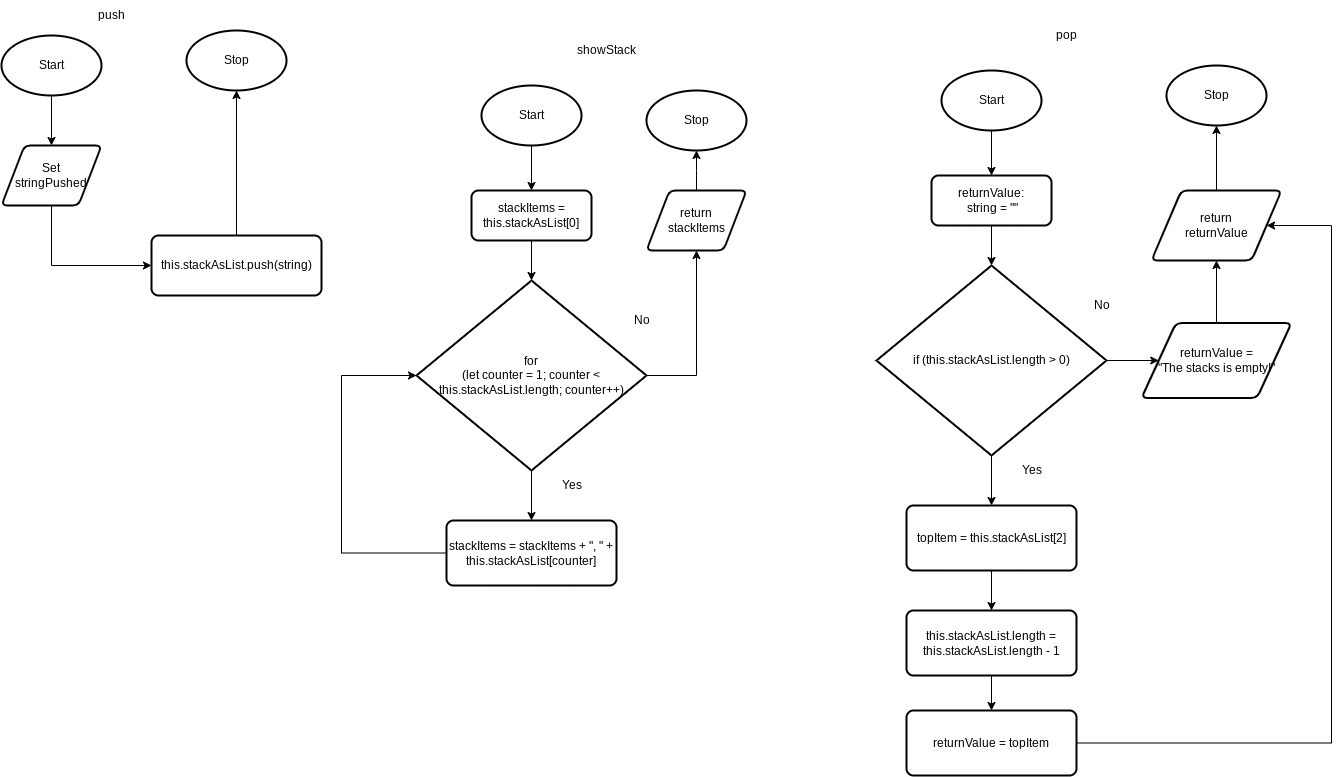

The diagram above was exported from draw.io. Its source (the exported page's mxGraphModel, read from the mxfile embedded in the PNG):
<mxGraphModel dx="1551" dy="512" grid="1" gridSize="10" guides="1" tooltips="1" connect="1" arrows="1" fold="1" page="1" pageScale="1" pageWidth="827" pageHeight="1169" math="0" shadow="0">
  <root>
    <mxCell id="0" />
    <mxCell id="1" parent="0" />
    <mxCell id="97" style="edgeStyle=none;html=1;entryX=0.5;entryY=0;entryDx=0;entryDy=0;" parent="1" source="66" target="73" edge="1">
      <mxGeometry relative="1" as="geometry" />
    </mxCell>
    <mxCell id="66" value="Start" style="strokeWidth=2;html=1;shape=mxgraph.flowchart.start_1;whiteSpace=wrap;" parent="1" vertex="1">
      <mxGeometry x="-100" y="85" width="100" height="60" as="geometry" />
    </mxCell>
    <mxCell id="67" value="Stop" style="strokeWidth=2;html=1;shape=mxgraph.flowchart.start_1;whiteSpace=wrap;" parent="1" vertex="1">
      <mxGeometry x="85" y="80" width="100" height="60" as="geometry" />
    </mxCell>
    <mxCell id="75" style="edgeStyle=none;rounded=0;html=1;entryX=0.5;entryY=1;entryDx=0;entryDy=0;entryPerimeter=0;fontSize=9;" parent="1" source="71" target="67" edge="1">
      <mxGeometry relative="1" as="geometry" />
    </mxCell>
    <mxCell id="71" value="&lt;font style=&quot;font-size: 12px;&quot;&gt;this.stackAsList.push(string)&lt;/font&gt;" style="rounded=1;whiteSpace=wrap;html=1;absoluteArcSize=1;arcSize=14;strokeWidth=2;fontSize=9;" parent="1" vertex="1">
      <mxGeometry x="50" y="285" width="170" height="60" as="geometry" />
    </mxCell>
    <mxCell id="72" value="push" style="text;html=1;align=center;verticalAlign=middle;resizable=0;points=[];autosize=1;strokeColor=none;fillColor=none;" parent="1" vertex="1">
      <mxGeometry x="-15" y="50" width="50" height="30" as="geometry" />
    </mxCell>
    <mxCell id="74" style="edgeStyle=none;rounded=0;html=1;" parent="1" source="73" target="71" edge="1">
      <mxGeometry relative="1" as="geometry">
        <Array as="points">
          <mxPoint x="-50" y="315" />
        </Array>
      </mxGeometry>
    </mxCell>
    <mxCell id="73" value="Set &lt;br&gt;stringPushed" style="shape=parallelogram;html=1;strokeWidth=2;perimeter=parallelogramPerimeter;whiteSpace=wrap;rounded=1;arcSize=12;size=0.23;" parent="1" vertex="1">
      <mxGeometry x="-100" y="195" width="100" height="60" as="geometry" />
    </mxCell>
    <mxCell id="98" style="edgeStyle=none;html=1;entryX=0.5;entryY=0;entryDx=0;entryDy=0;" parent="1" source="77" target="99" edge="1">
      <mxGeometry relative="1" as="geometry">
        <mxPoint x="430" y="235" as="targetPoint" />
      </mxGeometry>
    </mxCell>
    <mxCell id="77" value="Start" style="strokeWidth=2;html=1;shape=mxgraph.flowchart.start_1;whiteSpace=wrap;" parent="1" vertex="1">
      <mxGeometry x="380" y="135" width="100" height="60" as="geometry" />
    </mxCell>
    <mxCell id="78" value="Stop" style="strokeWidth=2;html=1;shape=mxgraph.flowchart.start_1;whiteSpace=wrap;" parent="1" vertex="1">
      <mxGeometry x="545" y="140" width="100" height="60" as="geometry" />
    </mxCell>
    <mxCell id="79" style="edgeStyle=none;html=1;entryX=0.5;entryY=0;entryDx=0;entryDy=0;fontSize=12;entryPerimeter=0;" parent="1" source="99" target="84" edge="1">
      <mxGeometry relative="1" as="geometry">
        <mxPoint x="430" y="294.9999999999999" as="sourcePoint" />
        <mxPoint x="430" y="334.9999999999999" as="targetPoint" />
      </mxGeometry>
    </mxCell>
    <mxCell id="83" value="showStack" style="text;html=1;align=center;verticalAlign=middle;resizable=0;points=[];autosize=1;strokeColor=none;fillColor=none;" parent="1" vertex="1">
      <mxGeometry x="465" y="85" width="80" height="30" as="geometry" />
    </mxCell>
    <mxCell id="87" style="edgeStyle=none;html=1;fontSize=6;" parent="1" source="84" target="86" edge="1">
      <mxGeometry relative="1" as="geometry" />
    </mxCell>
    <mxCell id="101" style="edgeStyle=elbowEdgeStyle;html=1;entryX=0.5;entryY=1;entryDx=0;entryDy=0;elbow=vertical;exitX=1;exitY=0.5;exitDx=0;exitDy=0;exitPerimeter=0;rounded=0;" parent="1" source="84" target="100" edge="1">
      <mxGeometry relative="1" as="geometry">
        <Array as="points">
          <mxPoint x="595" y="425" />
        </Array>
      </mxGeometry>
    </mxCell>
    <mxCell id="84" value="&lt;font style=&quot;font-size: 12px;&quot;&gt;for &lt;br&gt;(let counter = 1; counter &amp;lt; this.stackAsList.length; counter++)&lt;/font&gt;" style="strokeWidth=2;html=1;shape=mxgraph.flowchart.decision;whiteSpace=wrap;fontSize=6;" parent="1" vertex="1">
      <mxGeometry x="315" y="330" width="230" height="190" as="geometry" />
    </mxCell>
    <mxCell id="93" style="edgeStyle=elbowEdgeStyle;rounded=0;elbow=vertical;html=1;entryX=0;entryY=0.5;entryDx=0;entryDy=0;entryPerimeter=0;fontSize=12;" parent="1" source="86" target="84" edge="1">
      <mxGeometry relative="1" as="geometry">
        <Array as="points">
          <mxPoint x="240" y="500" />
        </Array>
      </mxGeometry>
    </mxCell>
    <mxCell id="86" value="stackItems = stackItems + &quot;, &quot; + this.stackAsList[counter]" style="rounded=1;whiteSpace=wrap;html=1;absoluteArcSize=1;arcSize=14;strokeWidth=2;fontSize=12;" parent="1" vertex="1">
      <mxGeometry x="345" y="570" width="170" height="65" as="geometry" />
    </mxCell>
    <mxCell id="90" value="Yes" style="text;html=1;align=center;verticalAlign=middle;resizable=0;points=[];autosize=1;strokeColor=none;fillColor=none;fontSize=12;" parent="1" vertex="1">
      <mxGeometry x="450" y="520" width="40" height="30" as="geometry" />
    </mxCell>
    <mxCell id="92" value="No" style="text;html=1;align=center;verticalAlign=middle;resizable=0;points=[];autosize=1;strokeColor=none;fillColor=none;fontSize=12;" parent="1" vertex="1">
      <mxGeometry x="520" y="355" width="40" height="30" as="geometry" />
    </mxCell>
    <mxCell id="99" value="stackItems = this.stackAsList[0]" style="rounded=1;whiteSpace=wrap;html=1;absoluteArcSize=1;arcSize=14;strokeWidth=2;" parent="1" vertex="1">
      <mxGeometry x="370" y="240" width="120" height="50" as="geometry" />
    </mxCell>
    <mxCell id="102" style="edgeStyle=elbowEdgeStyle;rounded=0;elbow=vertical;html=1;entryX=0.5;entryY=1;entryDx=0;entryDy=0;entryPerimeter=0;" parent="1" source="100" target="78" edge="1">
      <mxGeometry relative="1" as="geometry" />
    </mxCell>
    <mxCell id="100" value="return &lt;br&gt;stackItems" style="shape=parallelogram;html=1;strokeWidth=2;perimeter=parallelogramPerimeter;whiteSpace=wrap;rounded=1;arcSize=12;size=0.23;" parent="1" vertex="1">
      <mxGeometry x="545" y="240" width="100" height="60" as="geometry" />
    </mxCell>
    <mxCell id="103" style="edgeStyle=none;html=1;entryX=0.5;entryY=0;entryDx=0;entryDy=0;" edge="1" parent="1" source="104" target="115">
      <mxGeometry relative="1" as="geometry">
        <mxPoint x="890" y="220" as="targetPoint" />
      </mxGeometry>
    </mxCell>
    <mxCell id="104" value="Start" style="strokeWidth=2;html=1;shape=mxgraph.flowchart.start_1;whiteSpace=wrap;" vertex="1" parent="1">
      <mxGeometry x="840" y="120" width="100" height="60" as="geometry" />
    </mxCell>
    <mxCell id="105" value="Stop" style="strokeWidth=2;html=1;shape=mxgraph.flowchart.start_1;whiteSpace=wrap;" vertex="1" parent="1">
      <mxGeometry x="1065" y="115" width="100" height="60" as="geometry" />
    </mxCell>
    <mxCell id="106" style="edgeStyle=none;html=1;entryX=0.5;entryY=0;entryDx=0;entryDy=0;fontSize=12;entryPerimeter=0;" edge="1" parent="1" source="115" target="110">
      <mxGeometry relative="1" as="geometry">
        <mxPoint x="890" y="279.9999999999999" as="sourcePoint" />
        <mxPoint x="890" y="319.9999999999999" as="targetPoint" />
      </mxGeometry>
    </mxCell>
    <mxCell id="107" value="pop" style="text;html=1;align=center;verticalAlign=middle;resizable=0;points=[];autosize=1;strokeColor=none;fillColor=none;" vertex="1" parent="1">
      <mxGeometry x="945" y="70" width="40" height="30" as="geometry" />
    </mxCell>
    <mxCell id="108" style="edgeStyle=none;html=1;fontSize=6;" edge="1" parent="1" source="110" target="112">
      <mxGeometry relative="1" as="geometry" />
    </mxCell>
    <mxCell id="124" style="edgeStyle=none;html=1;entryX=0;entryY=0.5;entryDx=0;entryDy=0;" edge="1" parent="1" source="110" target="123">
      <mxGeometry relative="1" as="geometry" />
    </mxCell>
    <mxCell id="110" value="&lt;span style=&quot;font-size: 12px;&quot;&gt;if (this.stackAsList.length &amp;gt; 0)&lt;/span&gt;" style="strokeWidth=2;html=1;shape=mxgraph.flowchart.decision;whiteSpace=wrap;fontSize=6;" vertex="1" parent="1">
      <mxGeometry x="775" y="315" width="230" height="190" as="geometry" />
    </mxCell>
    <mxCell id="119" style="edgeStyle=none;html=1;" edge="1" parent="1" source="112" target="118">
      <mxGeometry relative="1" as="geometry" />
    </mxCell>
    <mxCell id="112" value="topItem = this.stackAsList[2]" style="rounded=1;whiteSpace=wrap;html=1;absoluteArcSize=1;arcSize=14;strokeWidth=2;fontSize=12;" vertex="1" parent="1">
      <mxGeometry x="805" y="555" width="170" height="65" as="geometry" />
    </mxCell>
    <mxCell id="113" value="Yes" style="text;html=1;align=center;verticalAlign=middle;resizable=0;points=[];autosize=1;strokeColor=none;fillColor=none;fontSize=12;" vertex="1" parent="1">
      <mxGeometry x="910" y="505" width="40" height="30" as="geometry" />
    </mxCell>
    <mxCell id="114" value="No" style="text;html=1;align=center;verticalAlign=middle;resizable=0;points=[];autosize=1;strokeColor=none;fillColor=none;fontSize=12;" vertex="1" parent="1">
      <mxGeometry x="980" y="340" width="40" height="30" as="geometry" />
    </mxCell>
    <mxCell id="115" value="returnValue:&lt;br&gt;&amp;nbsp;string = &quot;&quot;" style="rounded=1;whiteSpace=wrap;html=1;absoluteArcSize=1;arcSize=14;strokeWidth=2;" vertex="1" parent="1">
      <mxGeometry x="830" y="225" width="120" height="50" as="geometry" />
    </mxCell>
    <mxCell id="127" style="edgeStyle=none;html=1;entryX=0.5;entryY=1;entryDx=0;entryDy=0;entryPerimeter=0;" edge="1" parent="1" source="117" target="105">
      <mxGeometry relative="1" as="geometry" />
    </mxCell>
    <mxCell id="117" value="return &lt;br&gt;returnValue" style="shape=parallelogram;html=1;strokeWidth=2;perimeter=parallelogramPerimeter;whiteSpace=wrap;rounded=1;arcSize=12;size=0.23;" vertex="1" parent="1">
      <mxGeometry x="1050" y="240" width="130" height="70" as="geometry" />
    </mxCell>
    <mxCell id="121" style="edgeStyle=none;html=1;" edge="1" parent="1" source="118" target="120">
      <mxGeometry relative="1" as="geometry" />
    </mxCell>
    <mxCell id="118" value="&lt;div&gt;this.stackAsList.length = this.stackAsList.length - 1&lt;/div&gt;" style="rounded=1;whiteSpace=wrap;html=1;absoluteArcSize=1;arcSize=14;strokeWidth=2;fontSize=12;" vertex="1" parent="1">
      <mxGeometry x="805" y="660" width="170" height="65" as="geometry" />
    </mxCell>
    <mxCell id="128" style="edgeStyle=elbowEdgeStyle;html=1;entryX=1;entryY=0.5;entryDx=0;entryDy=0;elbow=vertical;rounded=0;" edge="1" parent="1" source="120" target="117">
      <mxGeometry relative="1" as="geometry">
        <Array as="points">
          <mxPoint x="1230" y="560" />
          <mxPoint x="1070" y="800" />
        </Array>
      </mxGeometry>
    </mxCell>
    <mxCell id="120" value="&lt;div&gt;returnValue = topItem&lt;/div&gt;" style="rounded=1;whiteSpace=wrap;html=1;absoluteArcSize=1;arcSize=14;strokeWidth=2;fontSize=12;" vertex="1" parent="1">
      <mxGeometry x="805" y="760" width="170" height="65" as="geometry" />
    </mxCell>
    <mxCell id="126" style="edgeStyle=none;html=1;" edge="1" parent="1" source="123" target="117">
      <mxGeometry relative="1" as="geometry" />
    </mxCell>
    <mxCell id="123" value="returnValue = &lt;br&gt;&quot;The stacks is empty!&quot;" style="shape=parallelogram;html=1;strokeWidth=2;perimeter=parallelogramPerimeter;whiteSpace=wrap;rounded=1;arcSize=12;size=0.23;" vertex="1" parent="1">
      <mxGeometry x="1040" y="372.5" width="150" height="75" as="geometry" />
    </mxCell>
  </root>
</mxGraphModel>